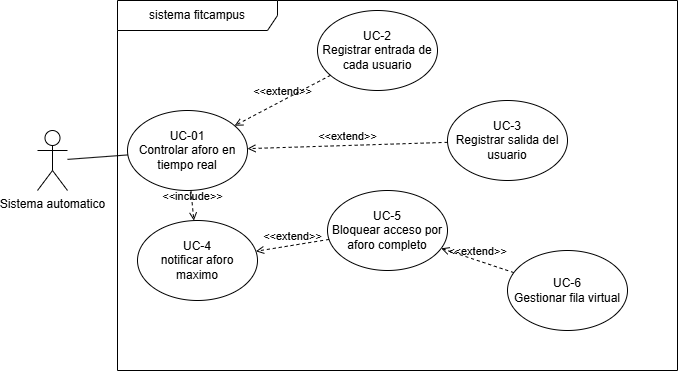

The diagram above was exported from draw.io. Its source (the exported page's mxGraphModel, read from the mxfile embedded in the PNG):
<mxGraphModel dx="1426" dy="823" grid="1" gridSize="10" guides="1" tooltips="1" connect="1" arrows="1" fold="1" page="1" pageScale="1" pageWidth="827" pageHeight="1169" math="0" shadow="0">
  <root>
    <mxCell id="0" />
    <mxCell id="1" parent="0" />
    <mxCell id="Mj_DyDhStcExBlUhUCYU-1" value="Sistema automatico" style="shape=umlActor;verticalLabelPosition=bottom;verticalAlign=top;html=1;outlineConnect=0;" vertex="1" parent="1">
      <mxGeometry x="40" y="220" width="30" height="60" as="geometry" />
    </mxCell>
    <mxCell id="Mj_DyDhStcExBlUhUCYU-2" value="sistema fitcampus" style="shape=umlFrame;whiteSpace=wrap;html=1;pointerEvents=0;recursiveResize=0;container=1;collapsible=0;width=160;" vertex="1" parent="1">
      <mxGeometry x="120" y="90" width="560" height="370" as="geometry" />
    </mxCell>
    <mxCell id="Mj_DyDhStcExBlUhUCYU-3" value="UC-01&lt;div&gt;Controlar aforo en tiempo real&lt;/div&gt;" style="ellipse;whiteSpace=wrap;html=1;" vertex="1" parent="Mj_DyDhStcExBlUhUCYU-2">
      <mxGeometry x="10" y="110" width="120" height="80" as="geometry" />
    </mxCell>
    <mxCell id="Mj_DyDhStcExBlUhUCYU-4" value="UC-2&lt;div&gt;Registrar entrada de cada usuario&lt;/div&gt;" style="ellipse;whiteSpace=wrap;html=1;" vertex="1" parent="Mj_DyDhStcExBlUhUCYU-2">
      <mxGeometry x="200" y="10" width="120" height="80" as="geometry" />
    </mxCell>
    <mxCell id="Mj_DyDhStcExBlUhUCYU-5" value="UC-5&lt;div&gt;Bloquear acceso por aforo completo&lt;/div&gt;" style="ellipse;whiteSpace=wrap;html=1;" vertex="1" parent="Mj_DyDhStcExBlUhUCYU-2">
      <mxGeometry x="210" y="190" width="120" height="80" as="geometry" />
    </mxCell>
    <mxCell id="Mj_DyDhStcExBlUhUCYU-6" value="UC-3&lt;div&gt;Registrar salida del usuario&lt;/div&gt;" style="ellipse;whiteSpace=wrap;html=1;" vertex="1" parent="Mj_DyDhStcExBlUhUCYU-2">
      <mxGeometry x="330" y="100" width="120" height="80" as="geometry" />
    </mxCell>
    <mxCell id="Mj_DyDhStcExBlUhUCYU-8" value="&amp;lt;&amp;lt;extend&amp;gt;&amp;gt;" style="html=1;verticalAlign=bottom;labelBackgroundColor=none;endArrow=open;endFill=0;dashed=1;rounded=0;" edge="1" parent="Mj_DyDhStcExBlUhUCYU-2" source="Mj_DyDhStcExBlUhUCYU-6" target="Mj_DyDhStcExBlUhUCYU-3">
      <mxGeometry width="160" relative="1" as="geometry">
        <mxPoint x="207" y="-198" as="sourcePoint" />
        <mxPoint x="123" y="-252" as="targetPoint" />
      </mxGeometry>
    </mxCell>
    <mxCell id="Mj_DyDhStcExBlUhUCYU-12" value="UC-6&lt;div&gt;&lt;span style=&quot;background-color: transparent; color: light-dark(rgb(0, 0, 0), rgb(255, 255, 255));&quot;&gt;Gestionar fila virtual&lt;/span&gt;&lt;/div&gt;" style="ellipse;whiteSpace=wrap;html=1;" vertex="1" parent="Mj_DyDhStcExBlUhUCYU-2">
      <mxGeometry x="390" y="250" width="120" height="80" as="geometry" />
    </mxCell>
    <mxCell id="Mj_DyDhStcExBlUhUCYU-14" value="UC-4&lt;div&gt;notificar aforo maximo&lt;/div&gt;" style="ellipse;whiteSpace=wrap;html=1;" vertex="1" parent="Mj_DyDhStcExBlUhUCYU-2">
      <mxGeometry x="20" y="220" width="120" height="80" as="geometry" />
    </mxCell>
    <mxCell id="Mj_DyDhStcExBlUhUCYU-16" value="&amp;lt;&amp;lt;extend&amp;gt;&amp;gt;" style="html=1;verticalAlign=bottom;labelBackgroundColor=none;endArrow=open;endFill=0;dashed=1;rounded=0;" edge="1" parent="Mj_DyDhStcExBlUhUCYU-2" source="Mj_DyDhStcExBlUhUCYU-4" target="Mj_DyDhStcExBlUhUCYU-3">
      <mxGeometry width="160" relative="1" as="geometry">
        <mxPoint x="280" y="160" as="sourcePoint" />
        <mxPoint x="140" y="160" as="targetPoint" />
      </mxGeometry>
    </mxCell>
    <mxCell id="Mj_DyDhStcExBlUhUCYU-17" value="&amp;lt;&amp;lt;include&amp;gt;&amp;gt;" style="html=1;verticalAlign=bottom;labelBackgroundColor=none;endArrow=open;endFill=0;dashed=1;rounded=0;" edge="1" parent="Mj_DyDhStcExBlUhUCYU-2" source="Mj_DyDhStcExBlUhUCYU-3" target="Mj_DyDhStcExBlUhUCYU-14">
      <mxGeometry width="160" relative="1" as="geometry">
        <mxPoint x="158" y="269" as="sourcePoint" />
        <mxPoint x="202" y="261" as="targetPoint" />
      </mxGeometry>
    </mxCell>
    <mxCell id="Mj_DyDhStcExBlUhUCYU-18" value="&amp;lt;&amp;lt;extend&amp;gt;&amp;gt;" style="html=1;verticalAlign=bottom;labelBackgroundColor=none;endArrow=open;endFill=0;dashed=1;rounded=0;" edge="1" parent="Mj_DyDhStcExBlUhUCYU-2" source="Mj_DyDhStcExBlUhUCYU-5" target="Mj_DyDhStcExBlUhUCYU-14">
      <mxGeometry x="-0.0075" width="160" relative="1" as="geometry">
        <mxPoint x="314" y="267" as="sourcePoint" />
        <mxPoint x="366" y="283" as="targetPoint" />
        <mxPoint as="offset" />
      </mxGeometry>
    </mxCell>
    <mxCell id="Mj_DyDhStcExBlUhUCYU-19" value="&amp;lt;&amp;lt;extend&amp;gt;&amp;gt;" style="html=1;verticalAlign=bottom;labelBackgroundColor=none;endArrow=open;endFill=0;dashed=1;rounded=0;" edge="1" parent="Mj_DyDhStcExBlUhUCYU-2" source="Mj_DyDhStcExBlUhUCYU-12" target="Mj_DyDhStcExBlUhUCYU-5">
      <mxGeometry x="-0.0075" width="160" relative="1" as="geometry">
        <mxPoint x="202" y="261" as="sourcePoint" />
        <mxPoint x="158" y="269" as="targetPoint" />
        <mxPoint as="offset" />
      </mxGeometry>
    </mxCell>
    <mxCell id="Mj_DyDhStcExBlUhUCYU-10" value="" style="endArrow=none;html=1;rounded=0;" edge="1" parent="1" source="Mj_DyDhStcExBlUhUCYU-1" target="Mj_DyDhStcExBlUhUCYU-3">
      <mxGeometry width="50" height="50" relative="1" as="geometry">
        <mxPoint x="60" y="-517" as="sourcePoint" />
        <mxPoint x="153" y="-501" as="targetPoint" />
      </mxGeometry>
    </mxCell>
  </root>
</mxGraphModel>